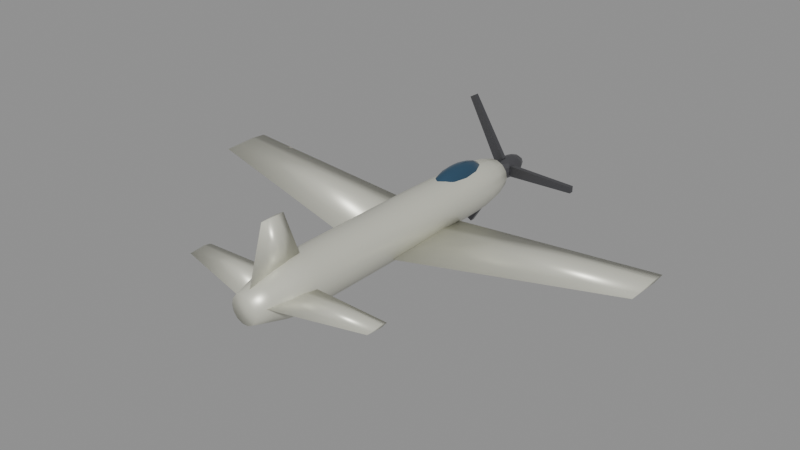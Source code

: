 # Source: zero.blend  (saved by Blender 5.0.119; exported with 4.5.12 LTS)
import bpy
from mathutils import Matrix  # noqa: F401  (used for matrix-valued properties, if any)

bpy.ops.wm.read_factory_settings(use_empty=True)
scene = bpy.context.scene
scene.name = 'Scene'

# ---- materials (node trees are filled in below, after node groups)
mat_body_zero = bpy.data.materials.new('Body_zero')
mat_body_zero.diffuse_color = (0.72, 0.72, 0.62, 1.0)
mat_canopy = bpy.data.materials.new('Canopy')
mat_canopy.diffuse_color = (0.05, 0.12, 0.2, 1.0)
mat_detail = bpy.data.materials.new('Detail')
mat_detail.diffuse_color = (0.12, 0.12, 0.13, 1.0)

# ---- material node trees
mat_body_zero.use_nodes = True; mat_body_zero.node_tree.nodes.clear()
_N = mat_body_zero.node_tree.nodes; _L = mat_body_zero.node_tree.links
n0 = _N.new('ShaderNodeBsdfPrincipled'); n0.name = 'Principled BSDF'; n0.location = (-200, 100)
n0.inputs[0].default_value = (0.72, 0.72, 0.62, 1.0)
n0.inputs[1].default_value = 0.35
n0.inputs[2].default_value = 0.4
n1 = _N.new('ShaderNodeOutputMaterial'); n1.name = 'Material Output'; n1.location = (200, 100)
_L.new(n0.outputs[0], n1.inputs[0])
n1.is_active_output = True
mat_canopy.use_nodes = True; mat_canopy.node_tree.nodes.clear()
_N = mat_canopy.node_tree.nodes; _L = mat_canopy.node_tree.links
n0 = _N.new('ShaderNodeBsdfPrincipled'); n0.name = 'Principled BSDF'; n0.location = (-200, 100)
n0.inputs[0].default_value = (0.05, 0.12, 0.2, 1.0)
n0.inputs[1].default_value = 0.6
n0.inputs[2].default_value = 0.08
n1 = _N.new('ShaderNodeOutputMaterial'); n1.name = 'Material Output'; n1.location = (200, 100)
_L.new(n0.outputs[0], n1.inputs[0])
n1.is_active_output = True
mat_detail.use_nodes = True; mat_detail.node_tree.nodes.clear()
_N = mat_detail.node_tree.nodes; _L = mat_detail.node_tree.links
n0 = _N.new('ShaderNodeBsdfPrincipled'); n0.name = 'Principled BSDF'; n0.location = (-200, 100)
n0.inputs[0].default_value = (0.12, 0.12, 0.13, 1.0)
n0.inputs[1].default_value = 0.7
n0.inputs[2].default_value = 0.35
n1 = _N.new('ShaderNodeOutputMaterial'); n1.name = 'Material Output'; n1.location = (200, 100)
_L.new(n0.outputs[0], n1.inputs[0])
n1.is_active_output = True

# ---- meshes
me_zero_body = bpy.data.meshes.new('zero_Body')
me_zero_body.from_pydata([(0.3604, -4.55, 0.0), (0.3247, -4.55, 0.1564), (0.2247, -4.55, 0.2817), (0.08019, -4.55, 0.3513), (-0.08019, -4.55, 0.3513), (-0.2247, -4.55, 0.2817), (-0.3247, -4.55, 0.1564), (-0.3604, -4.55, 4.413e-17), (-0.3247, -4.55, -0.1564), (-0.2247, -4.55, -0.2817), (-0.08019, -4.55, -0.3513), (0.08019, -4.55, -0.3513), (0.2247, -4.55, -0.2817), (0.3247, -4.55, -0.1564), (0.472, -4.136, 0.0), (0.4253, -4.136, 0.2048), (0.2943, -4.136, 0.3691), (0.105, -4.136, 0.4602), (-0.105, -4.136, 0.4602), (-0.2943, -4.136, 0.3691), (-0.4253, -4.136, 0.2048), (-0.472, -4.136, 5.781e-17), (-0.4253, -4.136, -0.2048), (-0.2943, -4.136, -0.3691), (-0.105, -4.136, -0.4602), (0.105, -4.136, -0.4602), (0.2943, -4.136, -0.3691), (0.4253, -4.136, -0.2048), (0.5837, -3.723, 0.0), (0.5259, -3.723, 0.2533), (0.3639, -3.723, 0.4564), (0.1299, -3.723, 0.5691), (-0.1299, -3.723, 0.5691), (-0.3639, -3.723, 0.4564), (-0.5259, -3.723, 0.2533), (-0.5837, -3.723, 7.149e-17), (-0.5259, -3.723, -0.2533), (-0.3639, -3.723, -0.4564), (-0.1299, -3.723, -0.5691), (0.1299, -3.723, -0.5691), (0.3639, -3.723, -0.4564), (0.5259, -3.723, -0.2533), (0.6552, -3.309, 0.0), (0.5903, -3.309, 0.2843), (0.4085, -3.309, 0.5123), (0.1458, -3.309, 0.6388), (-0.1458, -3.309, 0.6388), (-0.4085, -3.309, 0.5123), (-0.5903, -3.309, 0.2843), (-0.6552, -3.309, 8.024e-17), (-0.5903, -3.309, -0.2843), (-0.4085, -3.309, -0.5123), (-0.1458, -3.309, -0.6388), (0.1458, -3.309, -0.6388), (0.4085, -3.309, -0.5123), (0.5903, -3.309, -0.2843), (0.6552, -2.895, 0.0), (0.5903, -2.895, 0.2843), (0.4085, -2.895, 0.5123), (0.1458, -2.895, 0.6388), (-0.1458, -2.895, 0.6388), (-0.4085, -2.895, 0.5123), (-0.5903, -2.895, 0.2843), (-0.6552, -2.895, 8.024e-17), (-0.5903, -2.895, -0.2843), (-0.4085, -2.895, -0.5123), (-0.1458, -2.895, -0.6388), (0.1458, -2.895, -0.6388), (0.4085, -2.895, -0.5123), (0.5903, -2.895, -0.2843), (0.6552, -2.482, 0.0), (0.5903, -2.482, 0.2843), (0.4085, -2.482, 0.5123), (0.1458, -2.482, 0.6388), (-0.1458, -2.482, 0.6388), (-0.4085, -2.482, 0.5123), (-0.5903, -2.482, 0.2843), (-0.6552, -2.482, 8.024e-17), (-0.5903, -2.482, -0.2843), (-0.4085, -2.482, -0.5123), (-0.1458, -2.482, -0.6388), (0.1458, -2.482, -0.6388), (0.4085, -2.482, -0.5123), (0.5903, -2.482, -0.2843), (0.6552, -2.068, 0.0), (0.5903, -2.068, 0.2843), (0.4085, -2.068, 0.5123), (0.1458, -2.068, 0.6388), (-0.1458, -2.068, 0.6388), (-0.4085, -2.068, 0.5123), (-0.5903, -2.068, 0.2843), (-0.6552, -2.068, 8.024e-17), (-0.5903, -2.068, -0.2843), (-0.4085, -2.068, -0.5123), (-0.1458, -2.068, -0.6388), (0.1458, -2.068, -0.6388), (0.4085, -2.068, -0.5123), (0.5903, -2.068, -0.2843), (0.6552, -1.655, 0.0), (0.5903, -1.655, 0.2843), (0.4085, -1.655, 0.5123), (0.1458, -1.655, 0.6388), (-0.1458, -1.655, 0.6388), (-0.4085, -1.655, 0.5123), (-0.5903, -1.655, 0.2843), (-0.6552, -1.655, 8.024e-17), (-0.5903, -1.655, -0.2843), (-0.4085, -1.655, -0.5123), (-0.1458, -1.655, -0.6388), (0.1458, -1.655, -0.6388), (0.4085, -1.655, -0.5123), (0.5903, -1.655, -0.2843), (0.6552, -1.241, 0.0), (0.5903, -1.241, 0.2843), (0.4085, -1.241, 0.5123), (0.1458, -1.241, 0.6388), (-0.1458, -1.241, 0.6388), (-0.4085, -1.241, 0.5123), (-0.5903, -1.241, 0.2843), (-0.6552, -1.241, 8.024e-17), (-0.5903, -1.241, -0.2843), (-0.4085, -1.241, -0.5123), (-0.1458, -1.241, -0.6388), (0.1458, -1.241, -0.6388), (0.4085, -1.241, -0.5123), (0.5903, -1.241, -0.2843), (0.6552, -0.8273, 0.0), (0.5903, -0.8273, 0.2843), (0.4085, -0.8273, 0.5123), (0.1458, -0.8273, 0.6388), (-0.1458, -0.8273, 0.6388), (-0.4085, -0.8273, 0.5123), (-0.5903, -0.8273, 0.2843), (-0.6552, -0.8273, 8.024e-17), (-0.5903, -0.8273, -0.2843), (-0.4085, -0.8273, -0.5123), (-0.1458, -0.8273, -0.6388), (0.1458, -0.8273, -0.6388), (0.4085, -0.8273, -0.5123), (0.5903, -0.8273, -0.2843), (0.6552, -0.4136, 0.0), (0.5903, -0.4136, 0.2843), (0.4085, -0.4136, 0.5123), (0.1458, -0.4136, 0.6388), (-0.1458, -0.4136, 0.6388), (-0.4085, -0.4136, 0.5123), (-0.5903, -0.4136, 0.2843), (-0.6552, -0.4136, 8.024e-17), (-0.5903, -0.4136, -0.2843), (-0.4085, -0.4136, -0.5123), (-0.1458, -0.4136, -0.6388), (0.1458, -0.4136, -0.6388), (0.4085, -0.4136, -0.5123), (0.5903, -0.4136, -0.2843), (0.6552, 0.0, 0.0), (0.5903, 0.0, 0.2843), (0.4085, 0.0, 0.5123), (0.1458, 0.0, 0.6388), (-0.1458, 0.0, 0.6388), (-0.4085, 0.0, 0.5123), (-0.5903, 0.0, 0.2843), (-0.6552, 0.0, 8.024e-17), (-0.5903, 0.0, -0.2843), (-0.4085, 0.0, -0.5123), (-0.1458, 0.0, -0.6388), (0.1458, 0.0, -0.6388), (0.4085, 0.0, -0.5123), (0.5903, 0.0, -0.2843), (0.6552, 0.4136, 0.0), (0.5903, 0.4136, 0.2843), (0.4085, 0.4136, 0.5123), (0.1458, 0.4136, 0.6388), (-0.1458, 0.4136, 0.6388), (-0.4085, 0.4136, 0.5123), (-0.5903, 0.4136, 0.2843), (-0.6552, 0.4136, 8.024e-17), (-0.5903, 0.4136, -0.2843), (-0.4085, 0.4136, -0.5123), (-0.1458, 0.4136, -0.6388), (0.1458, 0.4136, -0.6388), (0.4085, 0.4136, -0.5123), (0.5903, 0.4136, -0.2843), (0.6552, 0.8273, 0.0), (0.5903, 0.8273, 0.2843), (0.4085, 0.8273, 0.5123), (0.1458, 0.8273, 0.6388), (-0.1458, 0.8273, 0.6388), (-0.4085, 0.8273, 0.5123), (-0.5903, 0.8273, 0.2843), (-0.6552, 0.8273, 8.024e-17), (-0.5903, 0.8273, -0.2843), (-0.4085, 0.8273, -0.5123), (-0.1458, 0.8273, -0.6388), (0.1458, 0.8273, -0.6388), (0.4085, 0.8273, -0.5123), (0.5903, 0.8273, -0.2843), (0.6524, 1.241, 0.0), (0.5878, 1.241, 0.2831), (0.4068, 1.241, 0.5101), (0.1452, 1.241, 0.636), (-0.1452, 1.241, 0.636), (-0.4068, 1.241, 0.5101), (-0.5878, 1.241, 0.2831), (-0.6524, 1.241, 7.989e-17), (-0.5878, 1.241, -0.2831), (-0.4068, 1.241, -0.5101), (-0.1452, 1.241, -0.636), (0.1452, 1.241, -0.636), (0.4068, 1.241, -0.5101), (0.5878, 1.241, -0.2831), (0.6445, 1.655, 0.0), (0.5807, 1.655, 0.2797), (0.4019, 1.655, 0.5039), (0.1434, 1.655, 0.6284), (-0.1434, 1.655, 0.6284), (-0.4019, 1.655, 0.5039), (-0.5807, 1.655, 0.2797), (-0.6445, 1.655, 7.893e-17), (-0.5807, 1.655, -0.2797), (-0.4019, 1.655, -0.5039), (-0.1434, 1.655, -0.6284), (0.1434, 1.655, -0.6284), (0.4019, 1.655, -0.5039), (0.5807, 1.655, -0.2797), (0.6367, 2.068, 0.0), (0.5737, 2.068, 0.2763), (0.397, 2.068, 0.4978), (0.1417, 2.068, 0.6207), (-0.1417, 2.068, 0.6207), (-0.397, 2.068, 0.4978), (-0.5737, 2.068, 0.2763), (-0.6367, 2.068, 7.797e-17), (-0.5737, 2.068, -0.2763), (-0.397, 2.068, -0.4978), (-0.1417, 2.068, -0.6207), (0.1417, 2.068, -0.6207), (0.397, 2.068, -0.4978), (0.5737, 2.068, -0.2763), (0.6289, 2.482, 0.0), (0.5666, 2.482, 0.2729), (0.3921, 2.482, 0.4917), (0.1399, 2.482, 0.6131), (-0.1399, 2.482, 0.6131), (-0.3921, 2.482, 0.4917), (-0.5666, 2.482, 0.2729), (-0.6289, 2.482, 7.701e-17), (-0.5666, 2.482, -0.2729), (-0.3921, 2.482, -0.4917), (-0.1399, 2.482, -0.6131), (0.1399, 2.482, -0.6131), (0.3921, 2.482, -0.4917), (0.5666, 2.482, -0.2729), (0.621, 2.895, 0.0), (0.5595, 2.895, 0.2695), (0.3872, 2.895, 0.4855), (0.1382, 2.895, 0.6055), (-0.1382, 2.895, 0.6055), (-0.3872, 2.895, 0.4855), (-0.5595, 2.895, 0.2695), (-0.621, 2.895, 7.605e-17), (-0.5595, 2.895, -0.2695), (-0.3872, 2.895, -0.4855), (-0.1382, 2.895, -0.6055), (0.1382, 2.895, -0.6055), (0.3872, 2.895, -0.4855), (0.5595, 2.895, -0.2695), (0.601, 3.309, 0.0), (0.5415, 3.309, 0.2608), (0.3747, 3.309, 0.4699), (0.1337, 3.309, 0.5859), (-0.1337, 3.309, 0.5859), (-0.3747, 3.309, 0.4699), (-0.5415, 3.309, 0.2608), (-0.601, 3.309, 7.36e-17), (-0.5415, 3.309, -0.2608), (-0.3747, 3.309, -0.4699), (-0.1337, 3.309, -0.5859), (0.1337, 3.309, -0.5859), (0.3747, 3.309, -0.4699), (0.5415, 3.309, -0.2608), (0.5367, 3.723, 0.0), (0.4835, 3.723, 0.2329), (0.3346, 3.723, 0.4196), (0.1194, 3.723, 0.5232), (-0.1194, 3.723, 0.5232), (-0.3346, 3.723, 0.4196), (-0.4835, 3.723, 0.2329), (-0.5367, 3.723, 6.572e-17), (-0.4835, 3.723, -0.2329), (-0.3346, 3.723, -0.4196), (-0.1194, 3.723, -0.5232), (0.1194, 3.723, -0.5232), (0.3346, 3.723, -0.4196), (0.4835, 3.723, -0.2329), (0.4082, 4.136, 0.0), (0.3678, 4.136, 0.1771), (0.2545, 4.136, 0.3191), (0.09083, 4.136, 0.398), (-0.09083, 4.136, 0.398), (-0.2545, 4.136, 0.3191), (-0.3678, 4.136, 0.1771), (-0.4082, 4.136, 4.999e-17), (-0.3678, 4.136, -0.1771), (-0.2545, 4.136, -0.3191), (-0.09083, 4.136, -0.398), (0.09083, 4.136, -0.398), (0.2545, 4.136, -0.3191), (0.3678, 4.136, -0.1771), (0.02621, 4.55, 0.0), (0.02361, 4.55, 0.01137), (0.01634, 4.55, 0.02049), (0.005832, 4.55, 0.02555), (-0.005832, 4.55, 0.02555), (-0.01634, 4.55, 0.02049), (-0.02361, 4.55, 0.01137), (-0.02621, 4.55, 3.21e-18), (-0.02361, 4.55, -0.01137), (-0.01634, 4.55, -0.02049), (-0.005832, 4.55, -0.02555), (0.005832, 4.55, -0.02555), (0.01634, 4.55, -0.02049), (0.02361, 4.55, -0.01137), (0.3276, 2.002, -0.3604), (0.3276, 1.228, -0.27), (0.3276, -0.5786, -0.3604), (0.3276, 1.228, -0.4507), (6.0, 1.804, 0.2326), (6.0, 1.417, 0.2687), (6.0, 0.5136, 0.2326), (6.0, 1.417, 0.1964), (-0.3276, 2.002, -0.3604), (-0.3276, 1.228, -0.27), (-0.3276, -0.5786, -0.3604), (-0.3276, 1.228, -0.4507), (-6.0, 1.804, 0.2326), (-6.0, 1.417, 0.2687), (-6.0, 0.5136, 0.2326), (-6.0, 1.417, 0.1964), (0.0, -2.821, 0.3931), (0.06188, -3.362, 0.3931), (0.0, -4.368, 0.3931), (-0.06188, -3.362, 0.3931), (0.0, -3.318, 1.758), (0.03094, -3.534, 1.758), (0.0, -3.937, 1.758), (-0.03094, -3.534, 1.758), (0.1966, -3.053, 0.06552), (0.1966, -3.448, 0.1181), (0.1966, -4.368, 0.06552), (0.1966, -3.448, 0.01292), (2.597, -3.137, 0.06552), (2.597, -3.314, 0.09839), (2.597, -3.729, 0.06552), (2.597, -3.314, 0.03265), (-0.1966, -3.053, 0.06552), (-0.1966, -3.448, 0.1181), (-0.1966, -4.368, 0.06552), (-0.1966, -3.448, 0.01292), (-2.597, -3.137, 0.06552), (-2.597, -3.314, 0.09839), (-2.597, -3.729, 0.06552), (-2.597, -3.314, 0.03265)], [], [(0, 14, 15, 1), (1, 15, 16, 2), (2, 16, 17, 3), (3, 17, 18, 4), (4, 18, 19, 5), (5, 19, 20, 6), (6, 20, 21, 7), (7, 21, 22, 8), (8, 22, 23, 9), (9, 23, 24, 10), (10, 24, 25, 11), (11, 25, 26, 12), (12, 26, 27, 13), (13, 27, 14, 0), (14, 28, 29, 15), (15, 29, 30, 16), (16, 30, 31, 17), (17, 31, 32, 18), (18, 32, 33, 19), (19, 33, 34, 20), (20, 34, 35, 21), (21, 35, 36, 22), (22, 36, 37, 23), (23, 37, 38, 24), (24, 38, 39, 25), (25, 39, 40, 26), (26, 40, 41, 27), (27, 41, 28, 14), (28, 42, 43, 29), (29, 43, 44, 30), (30, 44, 45, 31), (31, 45, 46, 32), (32, 46, 47, 33), (33, 47, 48, 34), (34, 48, 49, 35), (35, 49, 50, 36), (36, 50, 51, 37), (37, 51, 52, 38), (38, 52, 53, 39), (39, 53, 54, 40), (40, 54, 55, 41), (41, 55, 42, 28), (42, 56, 57, 43), (43, 57, 58, 44), (44, 58, 59, 45), (45, 59, 60, 46), (46, 60, 61, 47), (47, 61, 62, 48), (48, 62, 63, 49), (49, 63, 64, 50), (50, 64, 65, 51), (51, 65, 66, 52), (52, 66, 67, 53), (53, 67, 68, 54), (54, 68, 69, 55), (55, 69, 56, 42), (56, 70, 71, 57), (57, 71, 72, 58), (58, 72, 73, 59), (59, 73, 74, 60), (60, 74, 75, 61), (61, 75, 76, 62), (62, 76, 77, 63), (63, 77, 78, 64), (64, 78, 79, 65), (65, 79, 80, 66), (66, 80, 81, 67), (67, 81, 82, 68), (68, 82, 83, 69), (69, 83, 70, 56), (70, 84, 85, 71), (71, 85, 86, 72), (72, 86, 87, 73), (73, 87, 88, 74), (74, 88, 89, 75), (75, 89, 90, 76), (76, 90, 91, 77), (77, 91, 92, 78), (78, 92, 93, 79), (79, 93, 94, 80), (80, 94, 95, 81), (81, 95, 96, 82), (82, 96, 97, 83), (83, 97, 84, 70), (84, 98, 99, 85), (85, 99, 100, 86), (86, 100, 101, 87), (87, 101, 102, 88), (88, 102, 103, 89), (89, 103, 104, 90), (90, 104, 105, 91), (91, 105, 106, 92), (92, 106, 107, 93), (93, 107, 108, 94), (94, 108, 109, 95), (95, 109, 110, 96), (96, 110, 111, 97), (97, 111, 98, 84), (98, 112, 113, 99), (99, 113, 114, 100), (100, 114, 115, 101), (101, 115, 116, 102), (102, 116, 117, 103), (103, 117, 118, 104), (104, 118, 119, 105), (105, 119, 120, 106), (106, 120, 121, 107), (107, 121, 122, 108), (108, 122, 123, 109), (109, 123, 124, 110), (110, 124, 125, 111), (111, 125, 112, 98), (112, 126, 127, 113), (113, 127, 128, 114), (114, 128, 129, 115), (115, 129, 130, 116), (116, 130, 131, 117), (117, 131, 132, 118), (118, 132, 133, 119), (119, 133, 134, 120), (120, 134, 135, 121), (121, 135, 136, 122), (122, 136, 137, 123), (123, 137, 138, 124), (124, 138, 139, 125), (125, 139, 126, 112), (126, 140, 141, 127), (127, 141, 142, 128), (128, 142, 143, 129), (129, 143, 144, 130), (130, 144, 145, 131), (131, 145, 146, 132), (132, 146, 147, 133), (133, 147, 148, 134), (134, 148, 149, 135), (135, 149, 150, 136), (136, 150, 151, 137), (137, 151, 152, 138), (138, 152, 153, 139), (139, 153, 140, 126), (140, 154, 155, 141), (141, 155, 156, 142), (142, 156, 157, 143), (143, 157, 158, 144), (144, 158, 159, 145), (145, 159, 160, 146), (146, 160, 161, 147), (147, 161, 162, 148), (148, 162, 163, 149), (149, 163, 164, 150), (150, 164, 165, 151), (151, 165, 166, 152), (152, 166, 167, 153), (153, 167, 154, 140), (154, 168, 169, 155), (155, 169, 170, 156), (156, 170, 171, 157), (157, 171, 172, 158), (158, 172, 173, 159), (159, 173, 174, 160), (160, 174, 175, 161), (161, 175, 176, 162), (162, 176, 177, 163), (163, 177, 178, 164), (164, 178, 179, 165), (165, 179, 180, 166), (166, 180, 181, 167), (167, 181, 168, 154), (168, 182, 183, 169), (169, 183, 184, 170), (170, 184, 185, 171), (171, 185, 186, 172), (172, 186, 187, 173), (173, 187, 188, 174), (174, 188, 189, 175), (175, 189, 190, 176), (176, 190, 191, 177), (177, 191, 192, 178), (178, 192, 193, 179), (179, 193, 194, 180), (180, 194, 195, 181), (181, 195, 182, 168), (182, 196, 197, 183), (183, 197, 198, 184), (184, 198, 199, 185), (185, 199, 200, 186), (186, 200, 201, 187), (187, 201, 202, 188), (188, 202, 203, 189), (189, 203, 204, 190), (190, 204, 205, 191), (191, 205, 206, 192), (192, 206, 207, 193), (193, 207, 208, 194), (194, 208, 209, 195), (195, 209, 196, 182), (196, 210, 211, 197), (197, 211, 212, 198), (198, 212, 213, 199), (199, 213, 214, 200), (200, 214, 215, 201), (201, 215, 216, 202), (202, 216, 217, 203), (203, 217, 218, 204), (204, 218, 219, 205), (205, 219, 220, 206), (206, 220, 221, 207), (207, 221, 222, 208), (208, 222, 223, 209), (209, 223, 210, 196), (210, 224, 225, 211), (211, 225, 226, 212), (212, 226, 227, 213), (213, 227, 228, 214), (214, 228, 229, 215), (215, 229, 230, 216), (216, 230, 231, 217), (217, 231, 232, 218), (218, 232, 233, 219), (219, 233, 234, 220), (220, 234, 235, 221), (221, 235, 236, 222), (222, 236, 237, 223), (223, 237, 224, 210), (224, 238, 239, 225), (225, 239, 240, 226), (226, 240, 241, 227), (227, 241, 242, 228), (228, 242, 243, 229), (229, 243, 244, 230), (230, 244, 245, 231), (231, 245, 246, 232), (232, 246, 247, 233), (233, 247, 248, 234), (234, 248, 249, 235), (235, 249, 250, 236), (236, 250, 251, 237), (237, 251, 238, 224), (238, 252, 253, 239), (239, 253, 254, 240), (240, 254, 255, 241), (241, 255, 256, 242), (242, 256, 257, 243), (243, 257, 258, 244), (244, 258, 259, 245), (245, 259, 260, 246), (246, 260, 261, 247), (247, 261, 262, 248), (248, 262, 263, 249), (249, 263, 264, 250), (250, 264, 265, 251), (251, 265, 252, 238), (252, 266, 267, 253), (253, 267, 268, 254), (254, 268, 269, 255), (255, 269, 270, 256), (256, 270, 271, 257), (257, 271, 272, 258), (258, 272, 273, 259), (259, 273, 274, 260), (260, 274, 275, 261), (261, 275, 276, 262), (262, 276, 277, 263), (263, 277, 278, 264), (264, 278, 279, 265), (265, 279, 266, 252), (266, 280, 281, 267), (267, 281, 282, 268), (268, 282, 283, 269), (269, 283, 284, 270), (270, 284, 285, 271), (271, 285, 286, 272), (272, 286, 287, 273), (273, 287, 288, 274), (274, 288, 289, 275), (275, 289, 290, 276), (276, 290, 291, 277), (277, 291, 292, 278), (278, 292, 293, 279), (279, 293, 280, 266), (280, 294, 295, 281), (281, 295, 296, 282), (282, 296, 297, 283), (283, 297, 298, 284), (284, 298, 299, 285), (285, 299, 300, 286), (286, 300, 301, 287), (287, 301, 302, 288), (288, 302, 303, 289), (289, 303, 304, 290), (290, 304, 305, 291), (291, 305, 306, 292), (292, 306, 307, 293), (293, 307, 294, 280), (294, 308, 309, 295), (295, 309, 310, 296), (296, 310, 311, 297), (297, 311, 312, 298), (298, 312, 313, 299), (299, 313, 314, 300), (300, 314, 315, 301), (301, 315, 316, 302), (302, 316, 317, 303), (303, 317, 318, 304), (304, 318, 319, 305), (305, 319, 320, 306), (306, 320, 321, 307), (307, 321, 308, 294), (13, 0, 1, 2, 3, 4, 5, 6, 7, 8, 9, 10, 11, 12), (308, 321, 320, 319, 318, 317, 316, 315, 314, 313, 312, 311, 310, 309), (322, 323, 327, 326), (323, 324, 328, 327), (324, 325, 329, 328), (325, 322, 326, 329), (325, 324, 323, 322), (326, 327, 328, 329), (330, 334, 335, 331), (331, 335, 336, 332), (332, 336, 337, 333), (333, 337, 334, 330), (333, 330, 331, 332), (334, 337, 336, 335), (338, 342, 343, 339), (339, 343, 344, 340), (340, 344, 345, 341), (341, 345, 342, 338), (341, 338, 339, 340), (342, 345, 344, 343), (346, 347, 351, 350), (347, 348, 352, 351), (348, 349, 353, 352), (349, 346, 350, 353), (349, 348, 347, 346), (350, 351, 352, 353), (354, 358, 359, 355), (355, 359, 360, 356), (356, 360, 361, 357), (357, 361, 358, 354), (357, 354, 355, 356), (358, 361, 360, 359)])
me_zero_body.polygons.foreach_set('use_smooth', [True] * 340)
me_zero_body.materials.append(mat_body_zero)
me_zero_body.update()
me_zero_canopy = bpy.data.meshes.new('zero_Canopy')
me_zero_canopy.from_pydata([(0.0, 2.548, 0.7948), (0.0, 3.2, 0.6963), (0.0, 3.469, 0.4586), (0.0, 2.548, 0.1225), (0.06093, 2.853, 0.7692), (0.1126, 3.112, 0.6963), (0.1471, 3.285, 0.5873), (0.1592, 3.346, 0.4586), (0.1471, 3.285, 0.33), (0.1126, 3.112, 0.221), (0.06093, 2.853, 0.1481), (0.1055, 2.724, 0.7692), (0.195, 2.874, 0.6963), (0.2548, 2.974, 0.5873), (0.2758, 3.009, 0.4586), (0.2548, 2.974, 0.33), (0.195, 2.874, 0.221), (0.1055, 2.724, 0.1481), (0.1219, 2.548, 0.7692), (0.2252, 2.548, 0.6963), (0.2942, 2.548, 0.5873), (0.3184, 2.548, 0.4586), (0.2942, 2.548, 0.33), (0.2252, 2.548, 0.221), (0.1219, 2.548, 0.1481), (0.1055, 2.372, 0.7692), (0.195, 2.222, 0.6963), (0.2548, 2.122, 0.5873), (0.2758, 2.087, 0.4586), (0.2548, 2.122, 0.33), (0.195, 2.222, 0.221), (0.1055, 2.372, 0.1481), (0.06093, 2.243, 0.7692), (0.1126, 1.984, 0.6963), (0.1471, 1.811, 0.5873), (0.1592, 1.75, 0.4586), (0.1471, 1.811, 0.33), (0.1126, 1.984, 0.221), (0.06093, 2.243, 0.1481), (0.0, 2.195, 0.7692), (-1.898e-08, 1.896, 0.6963), (0.0, 1.697, 0.5873), (0.0, 1.627, 0.4586), (0.0, 1.697, 0.33), (-1.898e-08, 1.896, 0.221), (0.0, 2.195, 0.1481), (-0.06093, 2.243, 0.7692), (-0.1126, 1.984, 0.6963), (-0.1471, 1.811, 0.5873), (-0.1592, 1.75, 0.4586), (-0.1471, 1.811, 0.33), (-0.1126, 1.984, 0.221), (-0.06093, 2.243, 0.1481), (-0.1055, 2.372, 0.7692), (-0.195, 2.222, 0.6963), (-0.2548, 2.122, 0.5873), (-0.2758, 2.087, 0.4586), (-0.2548, 2.122, 0.33), (-0.195, 2.222, 0.221), (-0.1055, 2.372, 0.1481), (-0.1219, 2.548, 0.7692), (-0.2252, 2.548, 0.6963), (-0.2942, 2.548, 0.5873), (-0.3184, 2.548, 0.4586), (-0.2942, 2.548, 0.33), (-0.2252, 2.548, 0.221), (-0.1219, 2.548, 0.1481), (-0.1055, 2.724, 0.7692), (-0.195, 2.874, 0.6963), (-0.2548, 2.974, 0.5873), (-0.2758, 3.009, 0.4586), (-0.2548, 2.974, 0.33), (-0.195, 2.874, 0.221), (-0.1055, 2.724, 0.1481), (-0.06093, 2.853, 0.7692), (-0.1126, 3.112, 0.6963), (-0.1471, 3.285, 0.5873), (-0.1592, 3.346, 0.4586), (-0.1471, 3.285, 0.33), (-0.1126, 3.112, 0.221), (-0.06093, 2.853, 0.1481), (-4.745e-09, 2.901, 0.7692), (-9.49e-09, 3.399, 0.5873), (-9.49e-09, 3.399, 0.33), (3.796e-08, 3.2, 0.221), (-4.745e-09, 2.901, 0.1481)], [], [(3, 85, 10), (84, 83, 8, 9), (2, 82, 6, 7), (1, 81, 4, 5), (85, 84, 9, 10), (83, 2, 7, 8), (82, 1, 5, 6), (81, 0, 4), (5, 4, 11, 12), (10, 9, 16, 17), (8, 7, 14, 15), (6, 5, 12, 13), (4, 0, 11), (3, 10, 17), (9, 8, 15, 16), (7, 6, 13, 14), (17, 16, 23, 24), (15, 14, 21, 22), (13, 12, 19, 20), (11, 0, 18), (3, 17, 24), (16, 15, 22, 23), (14, 13, 20, 21), (12, 11, 18, 19), (18, 0, 25), (3, 24, 31), (23, 22, 29, 30), (21, 20, 27, 28), (19, 18, 25, 26), (24, 23, 30, 31), (22, 21, 28, 29), (20, 19, 26, 27), (30, 29, 36, 37), (28, 27, 34, 35), (26, 25, 32, 33), (31, 30, 37, 38), (29, 28, 35, 36), (27, 26, 33, 34), (25, 0, 32), (3, 31, 38), (38, 37, 44, 45), (36, 35, 42, 43), (34, 33, 40, 41), (32, 0, 39), (3, 38, 45), (37, 36, 43, 44), (35, 34, 41, 42), (33, 32, 39, 40), (43, 42, 49, 50), (41, 40, 47, 48), (39, 0, 46), (3, 45, 52), (44, 43, 50, 51), (42, 41, 48, 49), (40, 39, 46, 47), (45, 44, 51, 52), (3, 52, 59), (51, 50, 57, 58), (49, 48, 55, 56), (47, 46, 53, 54), (52, 51, 58, 59), (50, 49, 56, 57), (48, 47, 54, 55), (46, 0, 53), (56, 55, 62, 63), (54, 53, 60, 61), (59, 58, 65, 66), (57, 56, 63, 64), (55, 54, 61, 62), (53, 0, 60), (3, 59, 66), (58, 57, 64, 65), (66, 65, 72, 73), (64, 63, 70, 71), (62, 61, 68, 69), (60, 0, 67), (3, 66, 73), (65, 64, 71, 72), (63, 62, 69, 70), (61, 60, 67, 68), (69, 68, 75, 76), (67, 0, 74), (3, 73, 80), (72, 71, 78, 79), (70, 69, 76, 77), (68, 67, 74, 75), (73, 72, 79, 80), (71, 70, 77, 78), (3, 80, 85), (79, 78, 83, 84), (77, 76, 82, 2), (75, 74, 81, 1), (80, 79, 84, 85), (78, 77, 2, 83), (76, 75, 1, 82), (74, 0, 81)])
me_zero_canopy.polygons.foreach_set('use_smooth', [True] * 96)
me_zero_canopy.materials.append(mat_canopy)
me_zero_canopy.update()
me_zero_detail = bpy.data.meshes.new('zero_Detail')
me_zero_detail.from_pydata([(0.0, 4.746, 0.2856), (0.0, 5.15, 0.2019), (0.0, 5.317, 0.0), (0.0, 4.746, -0.2856), (0.05465, 4.935, 0.2639), (0.101, 5.096, 0.2019), (0.1319, 5.203, 0.1093), (0.1428, 5.241, 0.0), (0.1319, 5.203, -0.1093), (0.101, 5.096, -0.2019), (0.05465, 4.935, -0.2639), (-0.2461, 4.522, -0.1406), (0.09465, 4.855, 0.2639), (0.1749, 4.948, 0.2019), (0.2285, 5.01, 0.1093), (0.2473, 5.032, 0.0), (0.2285, 5.01, -0.1093), (0.1749, 4.948, -0.2019), (0.09465, 4.855, -0.2639), (-1.091, 4.522, -1.726), (-0.9493, 4.522, -1.807), (0.1093, 4.746, 0.2639), (0.2019, 4.746, 0.2019), (0.2639, 4.746, 0.1093), (0.2856, 4.746, 0.0), (0.2639, 4.746, -0.1093), (0.2019, 4.746, -0.2019), (0.1093, 4.746, -0.2639), (0.001268, 4.522, -0.2834), (-0.2461, 4.644, -0.1406), (0.09465, 4.637, 0.2639), (0.1749, 4.544, 0.2019), (0.2285, 4.482, 0.1093), (0.2473, 4.46, 0.0), (0.2285, 4.482, -0.1093), (0.1749, 4.544, -0.2019), (0.09465, 4.637, -0.2639), (-1.091, 4.644, -1.726), (-0.9493, 4.644, -1.807), (0.05465, 4.557, 0.2639), (0.101, 4.396, 0.2019), (0.1319, 4.289, 0.1093), (0.1428, 4.251, 0.0), (0.1319, 4.289, -0.1093), (0.101, 4.396, -0.2019), (0.05465, 4.557, -0.2639), (0.001268, 4.644, -0.2834), (0.001268, 4.522, 0.2834), (0.0, 4.527, 0.2639), (-1.702e-08, 4.342, 0.2019), (0.0, 4.218, 0.1093), (0.0, 4.175, 0.0), (0.0, 4.218, -0.1093), (-1.702e-08, 4.342, -0.2019), (0.0, 4.527, -0.2639), (-0.9493, 4.522, 1.807), (-1.091, 4.522, 1.726), (-0.05465, 4.557, 0.2639), (-0.101, 4.396, 0.2019), (-0.1319, 4.289, 0.1093), (-0.1428, 4.251, 0.0), (-0.1319, 4.289, -0.1093), (-0.101, 4.396, -0.2019), (-0.05465, 4.557, -0.2639), (-0.2461, 4.522, 0.1406), (0.001268, 4.644, 0.2834), (-0.09465, 4.637, 0.2639), (-0.1749, 4.544, 0.2019), (-0.2285, 4.482, 0.1093), (-0.2473, 4.46, 0.0), (-0.2285, 4.482, -0.1093), (-0.1749, 4.544, -0.2019), (-0.09465, 4.637, -0.2639), (-0.9493, 4.644, 1.807), (-1.091, 4.644, 1.726), (-0.1093, 4.746, 0.2639), (-0.2019, 4.746, 0.2019), (-0.2639, 4.746, 0.1093), (-0.2856, 4.746, 0.0), (-0.2639, 4.746, -0.1093), (-0.2019, 4.746, -0.2019), (-0.1093, 4.746, -0.2639), (-0.2461, 4.644, 0.1406), (0.2448, 4.522, -0.1428), (-0.09465, 4.855, 0.2639), (-0.1749, 4.948, 0.2019), (-0.2285, 5.01, 0.1093), (-0.2473, 5.032, 0.0), (-0.2285, 5.01, -0.1093), (-0.1749, 4.948, -0.2019), (-0.09465, 4.855, -0.2639), (2.04, 4.522, -0.0816), (2.04, 4.522, 0.0816), (-0.05465, 4.935, 0.2639), (-0.101, 5.096, 0.2019), (-0.1319, 5.203, 0.1093), (-0.1428, 5.241, 0.0), (-0.1319, 5.203, -0.1093), (-0.101, 5.096, -0.2019), (-0.05465, 4.935, -0.2639), (0.2448, 4.522, 0.1428), (0.2448, 4.644, -0.1428), (-4.256e-09, 4.965, 0.2639), (2.04, 4.644, -0.0816), (-8.512e-09, 5.274, 0.1093), (2.04, 4.644, 0.0816), (-8.512e-09, 5.274, -0.1093), (3.405e-08, 5.15, -0.2019), (-4.256e-09, 4.965, -0.2639), (0.2448, 4.644, 0.1428)], [], [(3, 108, 10), (107, 106, 8, 9), (2, 104, 6, 7), (1, 102, 4, 5), (108, 107, 9, 10), (106, 2, 7, 8), (104, 1, 5, 6), (102, 0, 4), (10, 9, 17, 18), (8, 7, 15, 16), (6, 5, 13, 14), (4, 0, 12), (3, 10, 18), (9, 8, 16, 17), (7, 6, 14, 15), (5, 4, 12, 13), (16, 15, 24, 25), (14, 13, 22, 23), (12, 0, 21), (3, 18, 27), (17, 16, 25, 26), (15, 14, 23, 24), (13, 12, 21, 22), (18, 17, 26, 27), (3, 27, 36), (26, 25, 34, 35), (24, 23, 32, 33), (22, 21, 30, 31), (27, 26, 35, 36), (25, 24, 33, 34), (23, 22, 31, 32), (21, 0, 30), (33, 32, 41, 42), (31, 30, 39, 40), (36, 35, 44, 45), (34, 33, 42, 43), (32, 31, 40, 41), (30, 0, 39), (3, 36, 45), (35, 34, 43, 44), (45, 44, 53, 54), (43, 42, 51, 52), (41, 40, 49, 50), (39, 0, 48), (3, 45, 54), (44, 43, 52, 53), (42, 41, 50, 51), (40, 39, 48, 49), (50, 49, 58, 59), (48, 0, 57), (3, 54, 63), (53, 52, 61, 62), (51, 50, 59, 60), (49, 48, 57, 58), (54, 53, 62, 63), (52, 51, 60, 61), (3, 63, 72), (62, 61, 70, 71), (60, 59, 68, 69), (58, 57, 66, 67), (63, 62, 71, 72), (61, 60, 69, 70), (59, 58, 67, 68), (57, 0, 66), (67, 66, 75, 76), (72, 71, 80, 81), (70, 69, 78, 79), (68, 67, 76, 77), (66, 0, 75), (3, 72, 81), (71, 70, 79, 80), (69, 68, 77, 78), (81, 80, 89, 90), (79, 78, 87, 88), (77, 76, 85, 86), (75, 0, 84), (3, 81, 90), (80, 79, 88, 89), (78, 77, 86, 87), (76, 75, 84, 85), (84, 0, 93), (3, 90, 99), (89, 88, 97, 98), (87, 86, 95, 96), (85, 84, 93, 94), (90, 89, 98, 99), (88, 87, 96, 97), (86, 85, 94, 95), (98, 97, 106, 107), (96, 95, 104, 2), (94, 93, 102, 1), (99, 98, 107, 108), (97, 96, 2, 106), (95, 94, 1, 104), (93, 0, 102), (3, 99, 108), (109, 105, 103, 101), (83, 91, 92, 100), (109, 100, 92, 105), (105, 92, 91, 103), (103, 91, 83, 101), (101, 83, 100, 109), (82, 74, 73, 65), (47, 55, 56, 64), (82, 64, 56, 74), (74, 56, 55, 73), (73, 55, 47, 65), (65, 47, 64, 82), (46, 38, 37, 29), (11, 19, 20, 28), (46, 28, 20, 38), (38, 20, 19, 37), (37, 19, 11, 29), (29, 11, 28, 46)])
me_zero_detail.materials.append(mat_detail)
me_zero_detail.update()

# ---- objects
ob_body = bpy.data.objects.new('Body', me_zero_body)
ob_canopy = bpy.data.objects.new('Canopy', me_zero_canopy)
ob_detail = bpy.data.objects.new('Detail', me_zero_detail)

# ---- transforms, parenting, visibility, modifiers, constraints
ob_body.location = (0.0, 0.0, 0.0)
ob_canopy.location = (0.0, 0.0, 0.0)
ob_detail.location = (0.0, 0.0, 0.0)

# ---- collection membership
scene.collection.objects.link(ob_body)
scene.collection.objects.link(ob_canopy)
scene.collection.objects.link(ob_detail)

# ---- scene / render settings (as saved in the file)
scene.frame_start = 1; scene.frame_end = 250; scene.frame_set(1)
scene.render.engine = 'BLENDER_EEVEE_NEXT'
scene.render.bake_bias = 0.0
scene.render.bake_samples = 0
scene.cycles.sampling_pattern = 'TABULATED_SOBOL'
scene.eevee.use_volume_custom_range = False
bpy.context.view_layer.update()

# ---- added for rendering (the .blend has no active camera and no usable light): camera, sun + grey world if the file has none
cam_auto = bpy.data.cameras.new('AutoCamera')
cam_auto.lens = 50.0
cam_auto.sensor_width = 36.0
cam_auto.clip_end = 1000.0
ob_auto_camera = bpy.data.objects.new('AutoCamera', cam_auto)
scene.collection.objects.link(ob_auto_camera)
ob_auto_camera.location = (14.7581, -17.3261, 11.8065)
ob_auto_camera.rotation_euler = (1.09748, -7.21219e-08, 0.694738)
scene.camera = ob_auto_camera
light_auto_sun = bpy.data.lights.new('AutoSun', 'SUN')
light_auto_sun.energy = 3.0
light_auto_sun.angle = 0.0523599
ob_auto_sun = bpy.data.objects.new('AutoSun', light_auto_sun)
scene.collection.objects.link(ob_auto_sun)
ob_auto_sun.rotation_euler = (0.872665, 0.174533, 0.523599)
if scene.world is None:
    world_auto = bpy.data.worlds.new('AutoWorld')
    world_auto.color = (0.3, 0.3, 0.3)
    scene.world = world_auto
bpy.context.view_layer.update()

